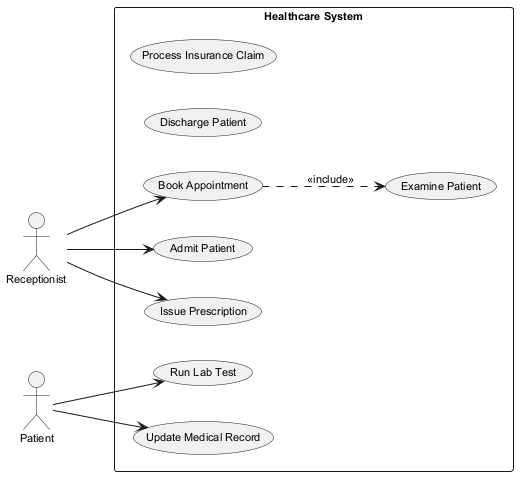

The diagram above was rendered by PlantUML. Its source (embedded in the PNG):
@startuml
skinparam defaultFontSize 11
left to right direction
actor "Receptionist" as R
actor "Patient" as P
rectangle "Healthcare System" {
  usecase "Process Insurance Claim" as UC_ProcessInsuranceClaim
  usecase "Discharge Patient" as UC_DischargePatient
  usecase "Run Lab Test" as UC_RunLabTest
  usecase "Book Appointment" as UC_BookAppointment
  usecase "Admit Patient" as UC_AdmitPatient
  usecase "Examine Patient" as UC_ExaminePatient
  usecase "Update Medical Record" as UC_UpdateMedicalRecord
  usecase "Issue Prescription" as UC_IssuePrescription
}
R --> UC_IssuePrescription
R --> UC_AdmitPatient
R --> UC_BookAppointment
P --> UC_RunLabTest
P --> UC_UpdateMedicalRecord
UC_BookAppointment ..> UC_ExaminePatient : <<include>>
@enduml